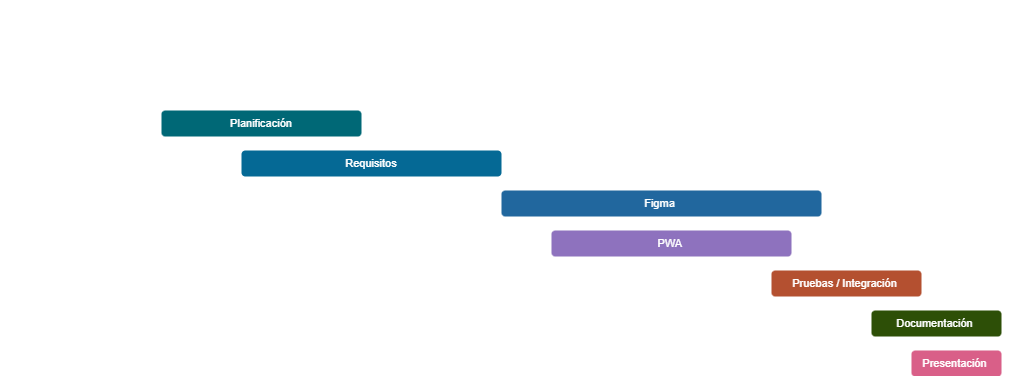

The diagram above was exported from draw.io. Its source (the exported page's mxGraphModel, read from the mxfile embedded in the PNG):
<mxGraphModel dx="1209" dy="765" grid="1" gridSize="10" guides="1" tooltips="1" connect="0" arrows="0" fold="1" page="1" pageScale="1" pageWidth="827" pageHeight="1169" math="0" shadow="0">
  <root>
    <mxCell id="0" />
    <mxCell id="1" parent="0" />
    <mxCell id="title" parent="1" style="text;html=1;fontSize=18;fontStyle=1;align=center;verticalAlign=middle" value="Cronograma del Proyecto (Sentinel PI)" vertex="1">
      <mxGeometry height="32" width="900" x="150" y="20" as="geometry" />
    </mxCell>
    <mxCell id="m_sep" parent="1" style="text;html=1;fontSize=14;align=center;verticalAlign=middle" value="Septiembre" vertex="1">
      <mxGeometry height="28" width="200" x="180" y="80" as="geometry" />
    </mxCell>
    <mxCell id="m_oct" parent="1" style="text;html=1;fontSize=14;align=center;verticalAlign=middle" value="Octubre" vertex="1">
      <mxGeometry height="28" width="200" x="380" y="80" as="geometry" />
    </mxCell>
    <mxCell id="m_nov" parent="1" style="text;html=1;fontSize=14;align=center;verticalAlign=middle" value="Noviembre" vertex="1">
      <mxGeometry height="28" width="200" x="580" y="80" as="geometry" />
    </mxCell>
    <mxCell id="m_dic" parent="1" style="text;html=1;fontSize=14;align=center;verticalAlign=middle" value="Diciembre&amp;nbsp;" vertex="1">
      <mxGeometry height="28" width="240" x="780" y="80" as="geometry" />
    </mxCell>
    <mxCell id="label_planproj" parent="1" style="text;html=1;fontSize=12;align=right;verticalAlign=middle" value="Planificación del proyecto" vertex="1">
      <mxGeometry height="26" width="140" x="20" y="130" as="geometry" />
    </mxCell>
    <mxCell id="label_req" parent="1" style="text;html=1;fontSize=12;align=right;verticalAlign=middle" value="Definición de requisitos" vertex="1">
      <mxGeometry height="26" width="140" x="20" y="170" as="geometry" />
    </mxCell>
    <mxCell id="label_pwa" parent="1" style="text;html=1;fontSize=12;align=right;verticalAlign=middle" value="Desarrollo PWA" vertex="1">
      <mxGeometry height="26" width="140" x="20" y="250" as="geometry" />
    </mxCell>
    <mxCell id="label_figma" parent="1" style="text;html=1;fontSize=12;align=right;verticalAlign=middle" value="Diseño Figma&amp;nbsp;" vertex="1">
      <mxGeometry height="26" width="140" x="20" y="210" as="geometry" />
    </mxCell>
    <mxCell id="label_tests" parent="1" style="text;html=1;fontSize=12;align=right;verticalAlign=middle" value="Pruebas e integración" vertex="1">
      <mxGeometry height="26" width="140" x="20" y="290" as="geometry" />
    </mxCell>
    <mxCell id="label_doc" parent="1" style="text;html=1;fontSize=12;align=right;verticalAlign=middle" value="Documentación" vertex="1">
      <mxGeometry height="26" width="140" x="20" y="330" as="geometry" />
    </mxCell>
    <mxCell id="label_pres" parent="1" style="text;html=1;fontSize=12;align=right;verticalAlign=middle" value="Presentación del prototipo" vertex="1">
      <mxGeometry height="26" width="140" x="20" y="370" as="geometry" />
    </mxCell>
    <mxCell id="bar_planproj" parent="1" style="rounded=1;whiteSpace=wrap;html=1;fillColor=#4DD0E1;strokeColor=none;fontSize=11" value="Planificación" vertex="1">
      <mxGeometry height="26" width="200" x="180" y="130" as="geometry" />
    </mxCell>
    <mxCell id="bar_req" parent="1" style="rounded=1;whiteSpace=wrap;html=1;fillColor=#4FC3F7;strokeColor=none;fontSize=11" value="Requisitos" vertex="1">
      <mxGeometry height="26" width="260" x="260" y="170" as="geometry" />
    </mxCell>
    <mxCell id="bar_pwa" parent="1" style="rounded=1;whiteSpace=wrap;html=1;fillColor=#9575CD;strokeColor=none;fontSize=11" value="PWA&amp;nbsp;" vertex="1">
      <mxGeometry height="26" width="240" x="570" y="250" as="geometry" />
    </mxCell>
    <mxCell id="bar_figma" parent="1" style="rounded=1;whiteSpace=wrap;html=1;fillColor=#64B5F6;strokeColor=none;fontSize=11" value="Figma&amp;nbsp;" vertex="1">
      <mxGeometry height="26" width="320" x="520" y="210" as="geometry" />
    </mxCell>
    <mxCell id="bar_tests" parent="1" style="rounded=1;whiteSpace=wrap;html=1;fillColor=#FF8A65;strokeColor=none;fontSize=11" value="Pruebas / Integración&amp;nbsp;" vertex="1">
      <mxGeometry height="26" width="150" x="790" y="290" as="geometry" />
    </mxCell>
    <mxCell id="bar_doc" parent="1" style="rounded=1;whiteSpace=wrap;html=1;fillColor=#AED581;strokeColor=none;fontSize=11" value="Documentación&amp;nbsp;" vertex="1">
      <mxGeometry height="26" width="130" x="890" y="330" as="geometry" />
    </mxCell>
    <mxCell id="bar_pres" parent="1" style="rounded=1;whiteSpace=wrap;html=1;fillColor=#F06292;strokeColor=none;fontSize=11" value="Presentación&amp;nbsp;" vertex="1">
      <mxGeometry height="26" width="90" x="930" y="370" as="geometry" />
    </mxCell>
  </root>
</mxGraphModel>